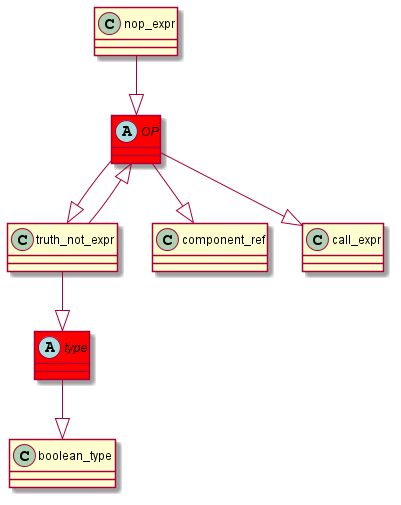

The diagram above was rendered by PlantUML. Its source (embedded in the PNG):
@startuml
abstract class	OP	 #red	
OP	 --|> 	truth_not_expr	
nop_expr	 --|> 	OP	
abstract class	type	 #red	
type	 --|> 	boolean_type	
truth_not_expr	 --|> 	type	
OP	 --|> 	component_ref	
truth_not_expr	 --|> 	OP	
OP	 --|> 	call_expr	
@enduml